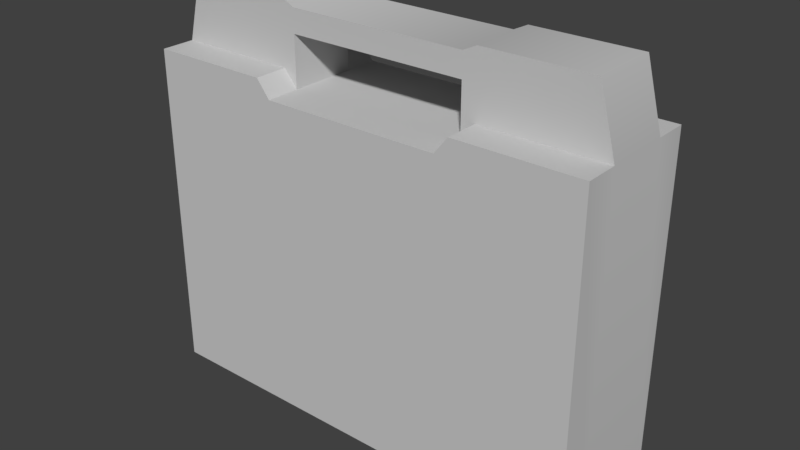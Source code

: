 # Source: FirstAid_Blender2.79_.blend  (saved by Blender 2.79.0; exported with 4.5.12 LTS)
import bpy
from mathutils import Matrix  # noqa: F401  (used for matrix-valued properties, if any)

bpy.ops.wm.read_factory_settings(use_empty=True)
scene = bpy.context.scene
scene.name = 'Scene'

# ---- collections
col_collection_1 = bpy.data.collections.new('Collection 1'); scene.collection.children.link(col_collection_1)

# ---- materials (node trees are filled in below, after node groups)
mat_firstaid_mat = bpy.data.materials.new('FirstAid_Mat')
mat_firstaid_mat.alpha_threshold = 0.0
mat_firstaid_mat.use_transparent_shadow = False
mat_firstaid_mat.diffuse_color = (0.588, 0.588, 0.588, 1.0)
mat_firstaid_mat.specular_color = (0.0, 0.0, 0.0)
mat_firstaid_mat.roughness = 0.5
mat_firstaid_mat.specular_intensity = 1.0

# ---- material node trees

# ---- world
world_world = bpy.data.worlds.new('World'); scene.world = world_world
world_world.color = (0.05088, 0.05088, 0.05088)
world_world.use_sun_shadow = False
world_world.sun_shadow_jitter_overblur = 0.0
world_world.cycles.sampling_method = 'MANUAL'

# ---- meshes
me_firstaid = bpy.data.meshes.new('FirstAid')
me_firstaid.from_pydata([(-0.6269, 1e-06, -0.1875), (-0.6269, 0.9217, -0.1875), (-0.2861, 0.9217, -0.1875), (-0.2861, 1e-06, -0.1875), (-0.2486, 0.8741, -0.1875), (-0.2486, 1e-06, -0.1875), (-3e-06, 0.8741, -0.1875), (-3e-06, 1e-06, -0.1875), (0.2486, 0.8741, -0.1875), (0.2486, 1e-06, -0.1875), (0.2861, 0.9217, -0.1875), (0.2861, 1e-06, -0.1875), (0.6269, 0.9217, -0.1875), (0.6269, 1e-06, -0.1875), (-0.6269, 1e-06, 0.1875), (-0.2861, 1e-06, 0.1875), (-0.2861, 0.9217, 0.1875), (-0.6269, 0.9217, 0.1875), (-0.2486, 1e-06, 0.1875), (-0.2486, 0.8741, 0.1875), (-3e-06, 1e-06, 0.1875), (-3e-06, 0.8741, 0.1875), (0.2486, 1e-06, 0.1875), (0.2486, 0.8741, 0.1875), (0.2861, 1e-06, 0.1875), (0.2861, 0.9217, 0.1875), (0.6269, 1e-06, 0.1875), (0.6269, 0.9217, 0.1875), (0.6269, 0.9217, -0.09375), (0.6269, 1e-06, -0.09375), (0.6269, 1e-06, 0.09375), (0.6269, 0.9217, 0.09375), (0.2861, 0.9217, -0.09375), (-3e-06, 0.8741, -0.09375), (0.2486, 0.8741, -0.09375), (-0.2486, 0.8741, -0.09375), (-0.2861, 0.9217, -0.09375), (-0.6269, 0.9217, -0.09375), (0.2861, 1.097, -0.09375), (0.5804, 1.097, -0.09375), (0.2486, 1.014, -0.09375), (0.2486, 1.079, -0.09375), (-0.2861, 1.097, -0.09375), (-0.2486, 1.079, -0.09375), (-0.2486, 1.014, -0.09375), (-0.5805, 1.097, -0.09375), (0.2861, 1.097, 0.0), (0.5804, 1.097, 0.0), (0.2486, 1.079, 0.0), (-3e-06, 1.079, -0.09375), (-3e-06, 1.079, 0.0), (-0.2486, 1.079, 0.0), (-0.2861, 1.097, 0.0), (-0.5805, 1.097, 0.0), (0.2861, 1.097, 0.09375), (0.5804, 1.097, 0.09375), (0.2486, 1.079, 0.09375), (-3e-06, 1.079, 0.09375), (-0.2486, 1.079, 0.09375), (-0.2861, 1.097, 0.09375), (-0.5805, 1.097, 0.09375), (0.2861, 0.9217, 0.09375), (0.2486, 1.014, 0.09375), (0.2486, 0.8741, 0.09375), (-3e-06, 1.014, 0.09375), (-0.2486, 1.014, 0.09375), (-0.6269, 0.9217, 0.09375), (-0.2861, 0.9217, 0.09375), (-3e-06, 0.8741, 0.09375), (-0.2486, 0.8741, 0.09375), (-0.6269, 1e-06, -0.09375), (-0.6269, 1e-06, 0.09375), (-3e-06, 1.014, -0.09375)], [], [(0, 1, 2), (2, 3, 0), (3, 2, 4), (4, 5, 3), (5, 4, 6), (6, 7, 5), (7, 6, 8), (8, 9, 7), (9, 8, 10), (10, 11, 9), (11, 10, 12), (12, 13, 11), (14, 15, 16), (16, 17, 14), (15, 18, 19), (19, 16, 15), (18, 20, 21), (21, 19, 18), (20, 22, 23), (23, 21, 20), (22, 24, 25), (25, 23, 22), (24, 26, 27), (27, 25, 24), (13, 12, 28), (28, 29, 13), (30, 31, 27), (27, 26, 30), (12, 10, 32), (32, 28, 12), (8, 6, 33), (33, 34, 8), (6, 4, 35), (35, 33, 6), (4, 2, 36), (36, 35, 4), (2, 1, 37), (37, 36, 2), (28, 32, 38), (38, 39, 28), (32, 34, 40), (32, 40, 41), (32, 41, 38), (35, 36, 42), (42, 43, 44), (35, 42, 44), (36, 37, 45), (45, 42, 36), (39, 38, 46), (46, 47, 39), (38, 41, 48), (48, 46, 38), (41, 49, 50), (50, 48, 41), (49, 43, 51), (51, 50, 49), (43, 42, 52), (52, 51, 43), (42, 45, 53), (53, 52, 42), (47, 46, 54), (54, 55, 47), (46, 48, 56), (56, 54, 46), (48, 50, 57), (57, 56, 48), (50, 51, 58), (58, 57, 50), (51, 52, 59), (59, 58, 51), (52, 53, 60), (60, 59, 52), (55, 54, 61), (61, 31, 55), (54, 56, 62), (54, 62, 63), (54, 63, 61), (57, 64, 62), (62, 56, 57), (58, 65, 64), (64, 57, 58), (59, 60, 66), (66, 67, 59), (31, 61, 25), (25, 27, 31), (61, 63, 23), (23, 25, 61), (63, 68, 21), (21, 23, 63), (68, 69, 19), (19, 21, 68), (69, 67, 16), (16, 19, 69), (67, 66, 17), (17, 16, 67), (1, 0, 70), (70, 37, 1), (66, 71, 14), (14, 17, 66), (10, 8, 34), (34, 32, 10), (43, 49, 72), (72, 44, 43), (49, 41, 40), (40, 72, 49), (63, 34, 33), (33, 68, 63), (68, 33, 35), (35, 69, 68), (40, 62, 64), (64, 72, 40), (72, 64, 65), (65, 44, 72), (62, 40, 34), (34, 63, 62), (69, 35, 44), (44, 65, 69), (59, 67, 69), (59, 69, 65), (59, 65, 58), (24, 11, 13), (13, 26, 24), (14, 0, 3), (3, 15, 14), (9, 11, 24), (7, 9, 24), (5, 7, 24), (24, 22, 20), (5, 24, 20), (5, 20, 18), (5, 18, 15), (5, 15, 3), (31, 28, 39), (39, 55, 31), (30, 29, 28), (28, 31, 30), (60, 45, 37), (37, 66, 60), (66, 37, 70), (70, 71, 66)])
me_firstaid.polygons.foreach_set('use_smooth', [True] * 140)
_k = set([(0, 1), (0, 3), (0, 14), (0, 70), (1, 2), (1, 37), (2, 4), (2, 36), (3, 5), (4, 6), (4, 35), (5, 7), (6, 8), (7, 9), (8, 10), (8, 34), (9, 11), (10, 12), (10, 32), (11, 13), (12, 13), (12, 28), (13, 26), (13, 29), (14, 15), (14, 17), (14, 71), (15, 18), (16, 17), (16, 19), (16, 67), (17, 66), (18, 20), (19, 21), (19, 69), (20, 22), (21, 23), (22, 24), (23, 25), (23, 63), (24, 26), (25, 27), (25, 61), (26, 27), (26, 30), (27, 31), (28, 32), (28, 39), (29, 30), (31, 55), (31, 61), (32, 34), (34, 40), (34, 63), (35, 36), (35, 44), (35, 69), (36, 37), (37, 45), (38, 39), (38, 41), (39, 47), (39, 55), (40, 62), (40, 72), (41, 49), (42, 43), (42, 45), (43, 49), (44, 65), (44, 72), (45, 53), (45, 60), (47, 55), (53, 60), (54, 55), (54, 56), (56, 57), (57, 58), (58, 59), (59, 60), (60, 66), (61, 63), (62, 63), (62, 64), (64, 65), (65, 69), (66, 67), (67, 69), (70, 71)])
me_firstaid.attributes.new('sharp_edge', 'BOOLEAN', 'EDGE').data.foreach_set('value', [ (min(e.vertices), max(e.vertices)) in _k for e in me_firstaid.edges])
_uv = me_firstaid.uv_layers.new(name='UVMap')
_uv.uv.foreach_set('vector', [0.731, 0.02002, 0.731, 0.5308, 0.5421, 0.5308, 0.5421, 0.5308, 0.5421, 0.02002, 0.731, 0.02002, 0.5421, 0.02002, 0.5421, 0.5308, 0.5213, 0.5045, 0.5213, 0.5045, 0.5213, 0.02002, 0.5421, 0.02002, 0.5213, 0.02002, 0.5213, 0.5045, 0.3835, 0.5045, 0.3835, 0.5045, 0.3835, 0.02002, 0.5213, 0.02002, 0.3835, 0.02002, 0.3835, 0.5045, 0.2458, 0.5045, 0.2458, 0.5045, 0.2458, 0.02002, 0.3835, 0.02002, 0.2458, 0.02002, 0.2458, 0.5045, 0.225, 0.5308, 0.225, 0.5308, 0.225, 0.02002, 0.2458, 0.02002, 0.225, 0.02002, 0.225, 0.5308, 0.03609, 0.5308, 0.03609, 0.5308, 0.03609, 0.02002, 0.225, 0.02002, 0.03609, 0.02002, 0.225, 0.02002, 0.225, 0.5308, 0.225, 0.5308, 0.03609, 0.5308, 0.03609, 0.02002, 0.225, 0.02002, 0.2458, 0.02002, 0.2458, 0.5045, 0.2458, 0.5045, 0.225, 0.5308, 0.225, 0.02002, 0.2458, 0.02002, 0.3835, 0.02002, 0.3835, 0.5045, 0.3835, 0.5045, 0.2458, 0.5045, 0.2458, 0.02002, 0.3835, 0.02002, 0.5213, 0.02002, 0.5213, 0.5045, 0.5213, 0.5045, 0.3835, 0.5045, 0.3835, 0.02002, 0.5213, 0.02002, 0.5421, 0.02002, 0.5421, 0.5308, 0.5421, 0.5308, 0.5213, 0.5045, 0.5213, 0.02002, 0.5421, 0.02002, 0.731, 0.02002, 0.731, 0.5308, 0.731, 0.5308, 0.5421, 0.5308, 0.5421, 0.02002, 0.7586, 0.01793, 0.7586, 0.5319, 0.8109, 0.5319, 0.8109, 0.5319, 0.8109, 0.01793, 0.7586, 0.01793, 0.9187, 0.01793, 0.9187, 0.5319, 0.971, 0.5319, 0.971, 0.5319, 0.971, 0.01793, 0.9187, 0.01793, 0.03609, 0.5308, 0.225, 0.5308, 0.225, 0.5308, 0.225, 0.5308, 0.03609, 0.5308, 0.03609, 0.5308, 0.2458, 0.5045, 0.3835, 0.5045, 0.3835, 0.5045, 0.3835, 0.5045, 0.2458, 0.5045, 0.2458, 0.5045, 0.3835, 0.5045, 0.5213, 0.5045, 0.5213, 0.5045, 0.5213, 0.5045, 0.3835, 0.5045, 0.3835, 0.5045, 0.5213, 0.5045, 0.5421, 0.5308, 0.5421, 0.5308, 0.5421, 0.5308, 0.5213, 0.5045, 0.5213, 0.5045, 0.5421, 0.5308, 0.731, 0.5308, 0.731, 0.5308, 0.731, 0.5308, 0.5421, 0.5308, 0.5421, 0.5308, 0.03609, 0.5308, 0.225, 0.5308, 0.225, 0.6283, 0.225, 0.6283, 0.06184, 0.6283, 0.03609, 0.5308, 0.225, 0.5308, 0.2458, 0.5045, 0.2458, 0.5818, 0.225, 0.5308, 0.2458, 0.5818, 0.2458, 0.6181, 0.225, 0.5308, 0.2458, 0.6181, 0.225, 0.6283, 0.5213, 0.5045, 0.5421, 0.5308, 0.5421, 0.6283, 0.5421, 0.6283, 0.5213, 0.6181, 0.5213, 0.5818, 0.5213, 0.5045, 0.5421, 0.6283, 0.5213, 0.5818, 0.5421, 0.5308, 0.731, 0.5308, 0.7053, 0.6283, 0.7053, 0.6283, 0.5421, 0.6283, 0.5421, 0.5308, 0.712, 0.9406, 0.5401, 0.9406, 0.5401, 0.8859, 0.5401, 0.8859, 0.712, 0.8859, 0.712, 0.9406, 0.5401, 0.9406, 0.5181, 0.9406, 0.5181, 0.8859, 0.5181, 0.8859, 0.5401, 0.8859, 0.5401, 0.9406, 0.5181, 0.9406, 0.373, 0.9406, 0.373, 0.8859, 0.373, 0.8859, 0.5181, 0.8859, 0.5181, 0.9406, 0.373, 0.9406, 0.2278, 0.9406, 0.2278, 0.8859, 0.2278, 0.8859, 0.373, 0.8859, 0.373, 0.9406, 0.2278, 0.9406, 0.2059, 0.9406, 0.2059, 0.8859, 0.2059, 0.8859, 0.2278, 0.8859, 0.2278, 0.9406, 0.2059, 0.9406, 0.03399, 0.9406, 0.03399, 0.8859, 0.03399, 0.8859, 0.2059, 0.8859, 0.2059, 0.9406, 0.712, 0.8859, 0.5401, 0.8859, 0.5401, 0.8311, 0.5401, 0.8311, 0.712, 0.8311, 0.712, 0.8859, 0.5401, 0.8859, 0.5181, 0.8859, 0.5181, 0.8311, 0.5181, 0.8311, 0.5401, 0.8311, 0.5401, 0.8859, 0.5181, 0.8859, 0.373, 0.8859, 0.373, 0.8311, 0.373, 0.8311, 0.5181, 0.8311, 0.5181, 0.8859, 0.373, 0.8859, 0.2278, 0.8859, 0.2278, 0.8311, 0.2278, 0.8311, 0.373, 0.8311, 0.373, 0.8859, 0.2278, 0.8859, 0.2059, 0.8859, 0.2059, 0.8311, 0.2059, 0.8311, 0.2278, 0.8311, 0.2278, 0.8859, 0.2059, 0.8859, 0.03399, 0.8859, 0.03399, 0.8311, 0.03399, 0.8311, 0.2059, 0.8311, 0.2059, 0.8859, 0.7053, 0.6283, 0.5421, 0.6283, 0.5421, 0.5308, 0.5421, 0.5308, 0.731, 0.5308, 0.7053, 0.6283, 0.5421, 0.6283, 0.5213, 0.6181, 0.5213, 0.5818, 0.5421, 0.6283, 0.5213, 0.5818, 0.5213, 0.5045, 0.5421, 0.6283, 0.5213, 0.5045, 0.5421, 0.5308, 0.3835, 0.6181, 0.3835, 0.5818, 0.2458, 0.5818, 0.2458, 0.5818, 0.2458, 0.6181, 0.3835, 0.6181, 0.5213, 0.6181, 0.5213, 0.5818, 0.3835, 0.5818, 0.3835, 0.5818, 0.3835, 0.6181, 0.5213, 0.6181, 0.225, 0.6283, 0.06184, 0.6283, 0.03609, 0.5308, 0.03609, 0.5308, 0.225, 0.5308, 0.225, 0.6283, 0.731, 0.5308, 0.5421, 0.5308, 0.5421, 0.5308, 0.5421, 0.5308, 0.731, 0.5308, 0.731, 0.5308, 0.5421, 0.5308, 0.5213, 0.5045, 0.5213, 0.5045, 0.5213, 0.5045, 0.5421, 0.5308, 0.5421, 0.5308, 0.5213, 0.5045, 0.3835, 0.5045, 0.3835, 0.5045, 0.3835, 0.5045, 0.5213, 0.5045, 0.5213, 0.5045, 0.3835, 0.5045, 0.2458, 0.5045, 0.2458, 0.5045, 0.2458, 0.5045, 0.3835, 0.5045, 0.3835, 0.5045, 0.2458, 0.5045, 0.225, 0.5308, 0.225, 0.5308, 0.225, 0.5308, 0.2458, 0.5045, 0.2458, 0.5045, 0.225, 0.5308, 0.03609, 0.5308, 0.03609, 0.5308, 0.03609, 0.5308, 0.225, 0.5308, 0.225, 0.5308, 0.971, 0.5319, 0.971, 0.01793, 0.9187, 0.01793, 0.9187, 0.01793, 0.9187, 0.5319, 0.971, 0.5319, 0.8142, 0.5319, 0.8142, 0.01793, 0.7619, 0.01793, 0.7619, 0.01793, 0.7619, 0.5319, 0.8142, 0.5319, 0.225, 0.5308, 0.2458, 0.5045, 0.2458, 0.5045, 0.2458, 0.5045, 0.225, 0.5308, 0.225, 0.5308, 0.5213, 0.6181, 0.3835, 0.6181, 0.3835, 0.5818, 0.3835, 0.5818, 0.5213, 0.5818, 0.5213, 0.6181, 0.3835, 0.6181, 0.2458, 0.6181, 0.2458, 0.5818, 0.2458, 0.5818, 0.3835, 0.5818, 0.3835, 0.6181, 0.5213, 0.5045, 0.2458, 0.5045, 0.3835, 0.5045, 0.3835, 0.5045, 0.3835, 0.5045, 0.5213, 0.5045, 0.3835, 0.5045, 0.3835, 0.5045, 0.5213, 0.5045, 0.5213, 0.5045, 0.2458, 0.5045, 0.3835, 0.5045, 0.5213, 0.5818, 0.5213, 0.5818, 0.3835, 0.5818, 0.3835, 0.5818, 0.3835, 0.5818, 0.5213, 0.5818, 0.3835, 0.5818, 0.3835, 0.5818, 0.2458, 0.5818, 0.2458, 0.5818, 0.2458, 0.5818, 0.3835, 0.5818, 0.5213, 0.5818, 0.5213, 0.5818, 0.5213, 0.5045, 0.5213, 0.5045, 0.5213, 0.5045, 0.5213, 0.5818, 0.2458, 0.5045, 0.2458, 0.5045, 0.2458, 0.5818, 0.2458, 0.5818, 0.2458, 0.5818, 0.2458, 0.5045, 0.225, 0.6283, 0.225, 0.5308, 0.2458, 0.5045, 0.225, 0.6283, 0.2458, 0.5045, 0.2458, 0.5818, 0.225, 0.6283, 0.2458, 0.5818, 0.2458, 0.6181, 0.8573, 0.6664, 0.8573, 0.7821, 0.9625, 0.7821, 0.9625, 0.7821, 0.9625, 0.6664, 0.8573, 0.6664, 0.5756, 0.6664, 0.5756, 0.7821, 0.6807, 0.7821, 0.6807, 0.7821, 0.6807, 0.6664, 0.5756, 0.6664, 0.8458, 0.7821, 0.8573, 0.7821, 0.8573, 0.6664, 0.769, 0.7821, 0.8458, 0.7821, 0.8573, 0.6664, 0.6923, 0.7821, 0.769, 0.7821, 0.8573, 0.6664, 0.8573, 0.6664, 0.8458, 0.6664, 0.769, 0.6664, 0.6923, 0.7821, 0.8573, 0.6664, 0.769, 0.6664, 0.6923, 0.7821, 0.769, 0.6664, 0.6923, 0.6664, 0.6923, 0.7821, 0.6923, 0.6664, 0.6807, 0.6664, 0.6923, 0.7821, 0.6807, 0.6664, 0.6807, 0.7821, 0.9187, 0.5319, 0.8109, 0.5319, 0.8109, 0.63, 0.8109, 0.63, 0.9154, 0.63, 0.9187, 0.5319, 0.9187, 0.01793, 0.8109, 0.01793, 0.8109, 0.5319, 0.8109, 0.5319, 0.9187, 0.5319, 0.9187, 0.01793, 0.8142, 0.63, 0.9187, 0.63, 0.9187, 0.5319, 0.9187, 0.5319, 0.8142, 0.5319, 0.8142, 0.63, 0.8142, 0.5319, 0.9187, 0.5319, 0.9187, 0.01793, 0.9187, 0.01793, 0.8142, 0.01793, 0.8142, 0.5319])
me_firstaid.materials.append(mat_firstaid_mat)
me_firstaid.use_remesh_preserve_volume = False
me_firstaid.use_remesh_preserve_attributes = False
me_firstaid.use_mirror_vertex_groups = False
me_firstaid.update()
me_firstaid.normals_split_custom_set([tuple(v) for v in zip(*[iter([0.0, 0.0, -1.0, 0.0, 0.0, -1.0, -1.928e-07, 0.0, -1.0, -1.928e-07, 0.0, -1.0, -8.823e-09, 0.0, -1.0, 0.0, 0.0, -1.0, -8.823e-09, 0.0, -1.0, -1.928e-07, 0.0, -1.0, -3.883e-07, 0.0, -1.0, -3.883e-07, 0.0, -1.0, 0.0, 0.0, -1.0, -8.823e-09, 0.0, -1.0, 0.0, 0.0, -1.0, -3.883e-07, 0.0, -1.0, 0.0, 0.0, -1.0, 0.0, 0.0, -1.0, 0.0, 0.0, -1.0, 0.0, 0.0, -1.0, 0.0, 0.0, -1.0, 0.0, 0.0, -1.0, 4.167e-07, 0.0, -1.0, 4.167e-07, 0.0, -1.0, 8.824e-09, 0.0, -1.0, 0.0, 0.0, -1.0, 8.824e-09, 0.0, -1.0, 4.167e-07, 0.0, -1.0, 1.909e-07, 0.0, -1.0, 1.909e-07, 0.0, -1.0, 0.0, 0.0, -1.0, 8.824e-09, 0.0, -1.0, 0.0, 0.0, -1.0, 1.909e-07, 0.0, -1.0, 0.0, 0.0, -1.0, 0.0, 0.0, -1.0, 0.0, 0.0, -1.0, 0.0, 0.0, -1.0, 0.0, 0.0, 1.0, -1.176e-08, 0.0, 1.0, -2.571e-07, 0.0, 1.0, -2.571e-07, 0.0, 1.0, 0.0, 0.0, 1.0, 0.0, 0.0, 1.0, -1.176e-08, 0.0, 1.0, 0.0, 0.0, 1.0, -5.177e-07, 0.0, 1.0, -5.177e-07, 0.0, 1.0, -2.571e-07, 0.0, 1.0, -1.176e-08, 0.0, 1.0, 0.0, 0.0, 1.0, 0.0, 0.0, 1.0, 0.0, 0.0, 1.0, 0.0, 0.0, 1.0, -5.177e-07, 0.0, 1.0, 0.0, 0.0, 1.0, 0.0, 0.0, 1.0, 1.177e-08, 0.0, 1.0, 5.555e-07, 0.0, 1.0, 5.555e-07, 0.0, 1.0, 0.0, 0.0, 1.0, 0.0, 0.0, 1.0, 1.177e-08, 0.0, 1.0, 0.0, 0.0, 1.0, 2.545e-07, 0.0, 1.0, 2.545e-07, 0.0, 1.0, 5.555e-07, 0.0, 1.0, 1.177e-08, 0.0, 1.0, 0.0, 0.0, 1.0, 0.0, 0.0, 1.0, 0.0, 0.0, 1.0, 0.0, 0.0, 1.0, 2.545e-07, 0.0, 1.0, 0.0, 0.0, 1.0, 1.0, 0.0, 0.0, 1.0, 0.0, 0.0, 0.9963, 0.08582, -4.017e-06, 0.9963, 0.08582, -4.017e-06, 1.0, 0.0, -2.702e-06, 1.0, 0.0, 0.0, 1.0, 0.0, 2.702e-06, 0.9963, 0.08582, 7.354e-07, 1.0, 0.0, 1.081e-05, 1.0, 0.0, 1.081e-05, 1.0, 0.0, 1.081e-05, 1.0, 0.0, 2.702e-06, 0.0, 1.0, 9.647e-06, 0.0, 1.0, 1.119e-05, 0.0, 1.0, 1.087e-05, 0.0, 1.0, 1.087e-05, 0.0, 1.0, 9.328e-06, 0.0, 1.0, 9.647e-06, 0.0, 1.0, 0.0, 0.0, 1.0, 0.0, 0.0, 1.0, 0.0, 0.0, 1.0, 0.0, 0.0, 1.0, 0.0, 0.0, 1.0, 0.0, 0.0, 1.0, 0.0, 0.0, 1.0, 0.0, 0.0, 1.0, 0.0, 0.0, 1.0, 0.0, 0.0, 1.0, 0.0, 0.0, 1.0, 0.0, 0.785, 0.6194, -1.412e-06, 0.785, 0.6195, -2.225e-06, 0.785, 0.6194, -8.127e-07, 0.785, 0.6194, -8.127e-07, 0.785, 0.6194, 0.0, 0.785, 0.6194, -1.412e-06, 0.0, 1.0, 1.017e-05, 0.0, 1.0, 1.119e-05, 0.0, 1.0, 1.098e-05, 0.0, 1.0, 1.098e-05, 0.0, 1.0, 9.957e-06, 0.0, 1.0, 1.017e-05, 0.0, 0.0, -1.0, 0.0, 0.0, -1.0, 0.0, 0.0, -1.0, 0.0, 0.0, -1.0, 0.0, 0.0, -1.0, 0.0, 0.0, -1.0, 0.0, 0.0, -1.0, 0.0, 0.0, -1.0, 0.0, 0.0, -1.0, 0.0, 0.0, -1.0, 0.0, 0.0, -1.0, 0.0, 0.0, -1.0, 0.0, 0.0, -1.0, 0.0, 0.0, -1.0, 0.0, 0.0, -1.0, 0.0, 0.0, -1.0, 0.0, 0.0, -1.0, 0.0, 0.0, -1.0, 0.0, 0.0, -1.0, 0.0, 0.0, -1.0, 0.0, 0.0, -1.0, 0.0, 0.0, -1.0, 0.0, 0.0, -1.0, 0.0, 0.0, -1.0, 0.0, 0.0, -1.0, 0.0, 0.0, -1.0, 0.0, 0.0, -1.0, 0.0, 0.0, -1.0, 0.0, 0.0, -1.0, 0.0, 0.0, -1.0, 0.0, 1.0, -9.156e-08, -0.2259, 0.9741, 4.712e-07, -0.2259, 0.9741, 1.235e-06, -0.2259, 0.9741, 1.235e-06, 0.0, 1.0, 0.0, 0.0, 1.0, -9.156e-08, -0.2259, 0.9741, 4.712e-07, -0.2259, 0.9741, 0.0, -0.2259, 0.9741, 9.754e-07, -0.2259, 0.9741, 9.754e-07, -0.2259, 0.9741, 1.235e-06, -0.2259, 0.9741, 4.712e-07, -0.2259, 0.9741, 0.0, 0.0, 1.0, 0.0, 0.0, 1.0, 0.0, 0.0, 1.0, 0.0, -0.2259, 0.9741, 9.754e-07, -0.2259, 0.9741, 0.0, 0.0, 1.0, 0.0, 0.2259, 0.9741, 0.0, 0.2259, 0.9741, 0.0, 0.2259, 0.9741, 0.0, 0.0, 1.0, 0.0, 0.0, 1.0, 0.0, 0.2259, 0.9741, 0.0, 0.2259, 0.9741, 0.0, 0.2259, 0.9741, 0.0, 0.2259, 0.9741, 0.0, 0.2259, 0.9741, 0.0, 0.2259, 0.9741, 0.0, 0.2259, 0.9741, 0.0, 0.0, 1.0, 0.0, 0.0, 1.0, 0.0, 0.0, 1.0, 0.0, 0.2259, 0.9741, 0.0, 0.2259, 0.9741, 0.0, 0.0, 1.0, 0.0, -0.2259, 0.9741, 1.235e-06, -0.2259, 0.9741, 0.0, -0.2259, 0.9741, 0.0, 0.0, 1.0, 0.0, 0.0, 1.0, 0.0, -0.2259, 0.9741, 1.235e-06, -0.2259, 0.9741, 9.754e-07, -0.2259, 0.9741, 0.0, -0.2259, 0.9741, 0.0, -0.2259, 0.9741, 0.0, -0.2259, 0.9741, 1.235e-06, -0.2259, 0.9741, 9.754e-07, 0.0, 1.0, 0.0, 0.0, 1.0, 0.0, 0.0, 1.0, 0.0, -0.2259, 0.9741, 0.0, -0.2259, 0.9741, 9.754e-07, 0.0, 1.0, 0.0, 0.2259, 0.9741, 0.0, 0.2259, 0.9741, 0.0, 0.2259, 0.9741, 0.0, 0.0, 1.0, 0.0, 0.0, 1.0, 0.0, 0.2259, 0.9741, 0.0, 0.2259, 0.9741, 0.0, 0.2259, 0.9741, 0.0, 0.2259, 0.9741, 0.0, 0.2259, 0.9741, 0.0, 0.2259, 0.9741, 0.0, 0.2259, 0.9741, 0.0, 0.0, 1.0, 0.0, 0.0, 1.0, 0.0, 0.0, 1.0, 0.0, 0.2259, 0.9741, 0.0, 0.2259, 0.9741, 0.0, 0.0, 0.0, 1.0, 0.0, 0.0, 1.0, 0.0, 0.0, 1.0, 0.0, 0.0, 1.0, 0.0, 0.0, 1.0, 0.0, 0.0, 1.0, 0.0, 0.0, 1.0, 0.0, 0.0, 1.0, 0.0, 0.0, 1.0, 0.0, 0.0, 1.0, 0.0, 0.0, 1.0, 0.0, 0.0, 1.0, 0.0, 0.0, 1.0, 0.0, 0.0, 1.0, 0.0, 0.0, 1.0, 0.0, 0.0, 1.0, 0.0, 0.0, 1.0, 0.0, 0.0, 1.0, 0.0, 0.0, 1.0, 0.0, 0.0, 1.0, 0.0, 0.0, 1.0, 0.0, 0.0, 1.0, 0.0, 0.0, 1.0, 0.0, 0.0, 1.0, 0.0, 0.0, 1.0, 0.0, 0.0, 1.0, 0.0, 0.0, 1.0, 0.0, 0.0, 1.0, 0.0, 0.0, 1.0, 0.0, 0.0, 1.0, 0.0, 0.0, 1.0, 0.0, 0.0, 1.0, 0.0, 0.0, 1.0, 0.0, 1.0, 1.025e-06, 0.0, 1.0, 0.0, 0.0, 1.0, 2.113e-07, 0.0, 1.0, 2.113e-07, 0.0, 1.0, 1.237e-06, 0.0, 1.0, 1.025e-06, -0.785, 0.6194, 0.0, -0.785, 0.6194, 0.0, -0.785, 0.6194, 0.0, -0.785, 0.6194, 0.0, -0.785, 0.6194, 0.0, -0.785, 0.6194, 0.0, 0.0, 1.0, 0.0, 0.0, 1.0, 0.0, 0.0, 1.0, 0.0, 0.0, 1.0, 0.0, 0.0, 1.0, 0.0, 0.0, 1.0, 0.0, 0.0, 1.0, 0.0, 0.0, 1.0, 0.0, 0.0, 1.0, 0.0, 0.0, 1.0, 0.0, 0.0, 1.0, 0.0, 0.0, 1.0, 0.0, 0.785, 0.6195, 0.0, 0.785, 0.6195, 0.0, 0.785, 0.6195, 0.0, 0.785, 0.6195, 0.0, 0.785, 0.6195, 0.0, 0.785, 0.6195, 0.0, 0.0, 1.0, 0.0, 0.0, 1.0, 0.0, 0.0, 1.0, 0.0, 0.0, 1.0, 0.0, 0.0, 1.0, 0.0, 0.0, 1.0, 0.0, -1.0, 0.0, 0.0, -1.0, 0.0, 0.0, -1.0, 0.0, 0.0, -1.0, 0.0, 0.0, -0.9963, 0.08582, -2.159e-07, -1.0, 0.0, 0.0, -0.9963, 0.08582, -4.404e-07, -1.0, 0.0, 0.0, -1.0, 0.0, 0.0, -1.0, 0.0, 0.0, -1.0, 0.0, 0.0, -0.9963, 0.08582, -4.404e-07, -0.785, 0.6194, 2.396e-06, -0.785, 0.6194, 0.0, -0.785, 0.6194, 4.162e-06, -0.785, 0.6194, 4.162e-06, -0.785, 0.6194, 6.558e-06, -0.785, 0.6194, 2.396e-06, 0.0, 0.0, -1.0, 0.0, 0.0, -1.0, 0.0, 0.0, -1.0, 0.0, 0.0, -1.0, 0.0, 0.0, -1.0, 0.0, 0.0, -1.0, 0.0, 0.0, -1.0, 0.0, 0.0, -1.0, 0.0, 0.0, -1.0, 0.0, 0.0, -1.0, 0.0, 0.0, -1.0, 0.0, 0.0, -1.0, 0.0, 1.0, 0.0, 0.0, 1.0, 0.0, 0.0, 1.0, 0.0, 0.0, 1.0, 0.0, 0.0, 1.0, 0.0, 0.0, 1.0, 0.0, 0.0, 1.0, 0.0, 0.0, 1.0, 0.0, 0.0, 1.0, 0.0, 0.0, 1.0, 0.0, 0.0, 1.0, 0.0, 0.0, 1.0, 0.0, 0.0, -1.0, 0.0, 0.0, -1.0, 0.0, 0.0, -1.0, 0.0, 0.0, -1.0, 0.0, 0.0, -1.0, 0.0, 0.0, -1.0, 0.0, 0.0, -1.0, 0.0, 0.0, -1.0, 0.0, 0.0, -1.0, 0.0, 0.0, -1.0, 0.0, 0.0, -1.0, 0.0, 0.0, -1.0, 0.0, -1.0, 0.0, 0.0, -1.0, 0.0, 0.0, -1.0, 0.0, 0.0, -1.0, 0.0, 0.0, -1.0, 0.0, 0.0, -1.0, 0.0, 0.0, 1.0, 0.0, 0.0, 1.0, 0.0, 0.0, 1.0, 0.0, 0.0, 1.0, 0.0, 0.0, 1.0, 0.0, 0.0, 1.0, 0.0, 0.0, 0.0, 0.0, 1.0, 0.0, 0.0, 1.0, 0.0, 0.0, 1.0, 0.0, 0.0, 1.0, 0.0, 0.0, 1.0, 0.0, 0.0, 1.0, 0.0, 0.0, 1.0, 0.0, 0.0, 1.0, 0.0, 0.0, 1.0, 0.0, -1.0, 1.506e-13, 0.0, -1.0, 0.0, 0.0, -1.0, 0.0, 0.0, -1.0, 0.0, 0.0, -1.0, 0.0, 0.0, -1.0, 1.506e-13, 0.0, -1.0, 0.0, 0.0, -1.0, 0.0, 0.0, -1.0, 0.0, 0.0, -1.0, 0.0, 0.0, -1.0, 0.0, 0.0, -1.0, 0.0, 0.0, -1.0, 3.243e-13, 0.0, -1.0, 0.0, 0.0, -1.0, 1.506e-13, 0.0, -1.0, -2.53e-13, 0.0, -1.0, 3.243e-13, 0.0, -1.0, 1.506e-13, 0.0, -1.0, -5.569e-14, 0.0, -1.0, -2.53e-13, 0.0, -1.0, 1.506e-13, 0.0, -1.0, 1.506e-13, 4.797e-05, -1.0, 4.371e-08, 0.0, -1.0, 3.636e-13, 0.0, -1.0, -5.569e-14, 0.0, -1.0, 1.506e-13, 0.0, -1.0, 3.636e-13, 0.0, -1.0, -5.569e-14, 0.0, -1.0, 3.636e-13, 0.0, -1.0, 0.0, 0.0, -1.0, -5.569e-14, 0.0, -1.0, 0.0, 0.0, -1.0, 0.0, 0.0, -1.0, -5.569e-14, 0.0, -1.0, 0.0, 0.0, -1.0, 0.0, 0.9963, 0.08582, 7.354e-07, 0.9963, 0.08582, -4.017e-06, 0.9668, 0.2556, -3.343e-06, 0.9668, 0.2556, -3.343e-06, 0.9668, 0.2556, 0.0, 0.9963, 0.08582, 7.354e-07, 1.0, 0.0, 2.702e-06, 1.0, 0.0, -2.702e-06, 0.9963, 0.08582, -4.017e-06, 0.9963, 0.08582, -4.017e-06, 0.9963, 0.08582, 7.354e-07, 1.0, 0.0, 2.702e-06, -0.9668, 0.2556, -6.685e-07, -0.9668, 0.2556, 0.0, -0.9963, 0.08582, -2.159e-07, -0.9963, 0.08582, -2.159e-07, -0.9963, 0.08582, -4.404e-07, -0.9668, 0.2556, -6.685e-07, -0.9963, 0.08582, -4.404e-07, -0.9963, 0.08582, -2.159e-07, -1.0, 0.0, 0.0, -1.0, 0.0, 0.0, -1.0, 0.0, 0.0, -0.9963, 0.08582, -4.404e-07])] * 3)])

# ---- objects
ob_firstaid = bpy.data.objects.new('FirstAid', me_firstaid)

# ---- transforms, parenting, visibility, modifiers, constraints
ob_firstaid.location = (0.0, 0.0, 0.0)
ob_firstaid.rotation_euler = (1.571, -0.0, 0.0)
ob_firstaid.lineart.crease_threshold = 0.0

# ---- collection membership
col_collection_1.objects.link(ob_firstaid)

# ---- scene / render settings (as saved in the file)
scene.frame_start = 1; scene.frame_end = 250; scene.frame_set(1)
scene.render.engine = 'BLENDER_EEVEE_NEXT'
scene.render.resolution_percentage = 50
scene.render.dither_intensity = 0.0
scene.cycles.use_denoising = False
scene.cycles.samples = 128
scene.cycles.sampling_pattern = 'TABULATED_SOBOL'
scene.cycles.use_adaptive_sampling = False
scene.cycles.use_light_tree = False
scene.cycles.blur_glossy = 0.0
scene.cycles.sample_clamp_indirect = 0.0
scene.view_settings.view_transform = 'Standard'
bpy.context.view_layer.update()

# ---- added for rendering (the .blend has no active camera and no usable light): camera, sun
cam_auto = bpy.data.cameras.new('AutoCamera')
cam_auto.lens = 50.0
cam_auto.sensor_width = 36.0
cam_auto.clip_end = 1000.0
ob_auto_camera = bpy.data.objects.new('AutoCamera', cam_auto)
scene.collection.objects.link(ob_auto_camera)
ob_auto_camera.location = (1.58024, -1.89629, 1.81292)
ob_auto_camera.rotation_euler = (1.09748, -7.21219e-08, 0.694738)
scene.camera = ob_auto_camera
light_auto_sun = bpy.data.lights.new('AutoSun', 'SUN')
light_auto_sun.energy = 3.0
light_auto_sun.angle = 0.0523599
ob_auto_sun = bpy.data.objects.new('AutoSun', light_auto_sun)
scene.collection.objects.link(ob_auto_sun)
ob_auto_sun.rotation_euler = (0.872665, 0.174533, 0.523599)
bpy.context.view_layer.update()
